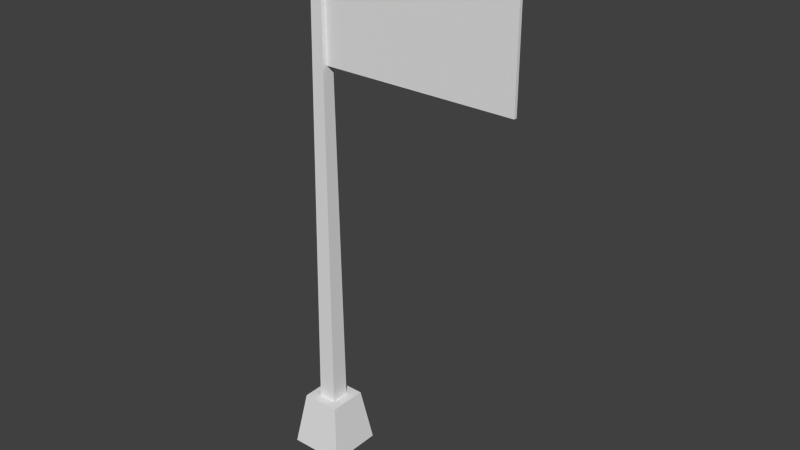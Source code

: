 # Source: AND_flag.blend  (saved by Blender 2.63.0; exported with 4.5.12 LTS)
import bpy
from mathutils import Matrix  # noqa: F401  (used for matrix-valued properties, if any)

bpy.ops.wm.read_factory_settings(use_empty=True)
scene = bpy.context.scene
scene.name = 'Scene'

# ---- collections
col_collection_1 = bpy.data.collections.new('Collection 1'); scene.collection.children.link(col_collection_1)

# ---- world
world_world = bpy.data.worlds.new('World'); scene.world = world_world
world_world.color = (0.05088, 0.05088, 0.05088)
world_world.use_sun_shadow = False
world_world.sun_shadow_jitter_overblur = 0.0
world_world.cycles.sampling_method = 'MANUAL'
world_world.cycles.sample_map_resolution = 256

# ---- meshes
me_cube_001 = bpy.data.meshes.new('Cube.001')
me_cube_001.from_pydata([(0.1991, -0.05899, 14.84), (0.1991, 0.05899, 14.84), (2.576, 0.05899, 14.84), (2.576, -0.05899, 14.84), (0.1991, -0.05899, 18.84), (0.1991, 0.05899, 18.84), (2.576, 0.05899, 18.84), (2.576, -0.05899, 18.84)], [], [(4, 5, 1, 0), (5, 6, 2, 1), (6, 7, 3, 2), (7, 4, 0, 3), (0, 1, 2, 3), (7, 6, 5, 4)])
_uv = me_cube_001.uv_layers.new(name='UVMap')
_uv.uv.foreach_set('vector', [0.03317, 0.3839, 0.08656, 0.3839, 0.08656, 0.4373, 0.03317, 0.4373, 0.03275, 0.3791, 0.2431, 0.3791, 0.2431, 0.02506, 0.03275, 0.02506, 0.03317, 0.3839, 0.08656, 0.3839, 0.08656, 0.4373, 0.03317, 0.4373, 0.2471, 0.3791, 0.03675, 0.3791, 0.03675, 0.02506, 0.2471, 0.02506, 0.03317, 0.3839, 0.08656, 0.3839, 0.08656, 0.4373, 0.03317, 0.4373, 0.03317, 0.3839, 0.08656, 0.3839, 0.08656, 0.4373, 0.03317, 0.4373])
me_cube_001.use_remesh_preserve_volume = False
me_cube_001.use_remesh_preserve_attributes = False
me_cube_001.use_mirror_vertex_groups = False
me_cube_001.update()
me_cube_004 = bpy.data.meshes.new('Cube.004')
me_cube_004.from_pydata([(2.576, -0.05899, 14.84), (2.576, 0.05899, 14.84), (4.953, 0.05899, 14.84), (4.953, -0.05899, 14.84), (2.576, -0.05899, 18.84), (2.576, 0.05899, 18.84), (4.953, 0.05899, 18.84), (4.953, -0.05899, 18.84)], [], [(4, 5, 1, 0), (5, 6, 2, 1), (6, 7, 3, 2), (7, 4, 0, 3), (0, 1, 2, 3), (7, 6, 5, 4)])
_uv = me_cube_004.uv_layers.new(name='UVMap')
_uv.uv.foreach_set('vector', [0.03608, 0.3865, 0.08831, 0.3865, 0.08831, 0.4387, 0.03608, 0.4387, 0.449, 0.3791, 0.2373, 0.3791, 0.2373, 0.02269, 0.449, 0.02269, 0.03608, 0.3865, 0.08831, 0.3865, 0.08831, 0.4387, 0.03608, 0.4387, 0.4584, 0.3791, 0.2467, 0.3791, 0.2467, 0.02269, 0.4584, 0.02269, 0.03608, 0.3865, 0.08831, 0.3865, 0.08831, 0.4387, 0.03608, 0.4387, 0.03608, 0.3865, 0.08831, 0.3865, 0.08831, 0.4387, 0.03608, 0.4387])
me_cube_004.use_remesh_preserve_volume = False
me_cube_004.use_remesh_preserve_attributes = False
me_cube_004.use_mirror_vertex_groups = False
me_cube_004.update()
me_cube_005 = bpy.data.meshes.new('Cube.005')
me_cube_005.from_pydata([(4.954, -0.05899, 14.84), (4.954, 0.05899, 14.84), (7.33, 0.05899, 14.84), (7.33, -0.05899, 14.84), (4.954, -0.05899, 18.84), (4.954, 0.05899, 18.84), (7.33, 0.05899, 18.84), (7.33, -0.05899, 18.84)], [], [(4, 5, 1, 0), (5, 6, 2, 1), (6, 7, 3, 2), (7, 4, 0, 3), (0, 1, 2, 3), (7, 6, 5, 4)])
_uv = me_cube_005.uv_layers.new(name='UVMap')
_uv.uv.foreach_set('vector', [0.03521, 0.3855, 0.08675, 0.3855, 0.08675, 0.4371, 0.03521, 0.4371, 0.4492, 0.3807, 0.6632, 0.3807, 0.6632, 0.02056, 0.4492, 0.02056, 0.03521, 0.3855, 0.08675, 0.3855, 0.08675, 0.4371, 0.03521, 0.4371, 0.671, 0.3807, 0.457, 0.3807, 0.457, 0.02056, 0.671, 0.02056, 0.03521, 0.3855, 0.08675, 0.3855, 0.08675, 0.4371, 0.03521, 0.4371, 0.03521, 0.3855, 0.08675, 0.3855, 0.08675, 0.4371, 0.03521, 0.4371])
me_cube_005.use_remesh_preserve_volume = False
me_cube_005.use_remesh_preserve_attributes = False
me_cube_005.use_mirror_vertex_groups = False
me_cube_005.update()
me_cube = bpy.data.meshes.new('Cube')
me_cube.from_pydata([(-1.0, -1.0, -1.0), (-1.0, 1.0, -1.0), (1.0, 1.0, -1.0), (1.0, -1.0, -1.0), (-0.6973, -0.6973, 1.0), (-0.6973, 0.6973, 1.0), (0.6973, 0.6973, 1.0), (0.6973, -0.6973, 1.0), (-0.3314, -0.3314, 0.9626), (-0.3314, 0.3314, 0.9626), (0.3314, 0.3314, 0.9626), (0.3314, -0.3314, 0.9626), (-0.1888, -0.1888, 18.98), (-0.1888, 0.1888, 18.98), (0.1888, 0.1888, 18.98), (0.1888, -0.1888, 18.98)], [], [(4, 5, 1, 0), (5, 6, 2, 1), (6, 7, 3, 2), (7, 4, 0, 3), (0, 1, 2, 3), (7, 6, 5, 4), (12, 13, 9, 8), (13, 14, 10, 9), (14, 15, 11, 10), (15, 12, 8, 11), (15, 14, 13, 12)])
_uv = me_cube.uv_layers.new(name='UVMap')
_uv.uv.foreach_set('vector', [0.2514, 0.7899, 0.04644, 0.7899, 0.001955, 0.4926, 0.2959, 0.4926, 0.2514, 0.7899, 0.04644, 0.7899, 0.001955, 0.4926, 0.2959, 0.4926, 0.2514, 0.7899, 0.04644, 0.7899, 0.001955, 0.4926, 0.2959, 0.4926, 0.2517, 0.7893, 0.04767, 0.7893, 0.003387, 0.4934, 0.296, 0.4934, 0.0, 0.0, 0.0, 0.0, 0.0, 0.0, 0.0, 0.0, 0.2517, 0.7893, 0.2517, 0.9934, 0.04767, 0.9934, 0.04767, 0.7893, 0.3027, 0.9504, 0.3027, 0.9745, 0.2786, 0.9745, 0.2786, 0.9504, 0.2786, 0.9745, 0.2786, 0.9504, 0.3027, 0.9504, 0.3027, 0.9745, 0.3027, 0.9504, 0.3027, 0.9745, 0.2786, 0.9745, 0.2786, 0.9504, 0.2786, 0.9745, 0.2786, 0.9504, 0.3027, 0.9504, 0.3027, 0.9745, 0.0, 0.0, 0.0, 0.0, 0.0, 0.0, 0.0, 0.0])
me_cube.use_remesh_preserve_volume = False
me_cube.use_remesh_preserve_attributes = False
me_cube.use_mirror_vertex_groups = False
me_cube.update()

# ---- objects
ob_cube_001 = bpy.data.objects.new('Cube.001', me_cube_001)
ob_cube_002 = bpy.data.objects.new('Cube.002', me_cube_004)
ob_cube_003 = bpy.data.objects.new('Cube.003', me_cube_005)
ob_cube = bpy.data.objects.new('Cube', me_cube)

# ---- transforms, parenting, visibility, modifiers, constraints
ob_cube_001.location = (0.0, 3.852e-09, -0.09132)
ob_cube_001.scale = (0.5, 0.5, 0.5)
ob_cube_001.lineart.crease_threshold = 0.0
ob_cube_002.parent = ob_cube_001
ob_cube_002.matrix_parent_inverse = Matrix(((2.0, 0.0, 0.0, 0.0), (0.0, 2.0, 0.0, 0.0), (0.0, 0.0, 2.0, -1.0), (0.0, 0.0, 0.0, 1.0)))
ob_cube_002.location = (0.0, 0.0, 0.5)
ob_cube_002.scale = (0.5, 0.5, 0.5)
ob_cube_002.lineart.crease_threshold = 0.0
ob_cube_003.parent = ob_cube_002
ob_cube_003.matrix_parent_inverse = Matrix(((2.0, 0.0, 0.0, 0.0), (0.0, 2.0, 0.0, 0.0), (0.0, 0.0, 2.0, -1.0), (0.0, 0.0, 0.0, 1.0)))
ob_cube_003.location = (0.0, 0.0, 0.5)
ob_cube_003.scale = (0.5, 0.5, 0.5)
ob_cube_003.lineart.crease_threshold = 0.0
ob_cube.location = (0.0, 0.0, 0.5)
ob_cube.scale = (0.5, 0.5, 0.5)
ob_cube.lineart.crease_threshold = 0.0

# ---- collection membership
col_collection_1.objects.link(ob_cube_001)
col_collection_1.objects.link(ob_cube_002)
col_collection_1.objects.link(ob_cube_003)
col_collection_1.objects.link(ob_cube)

# ---- scene / render settings (as saved in the file)
scene.frame_start = 1; scene.frame_end = 250; scene.frame_set(1)
scene.render.engine = 'BLENDER_EEVEE_NEXT'
scene.render.image_settings.color_mode = 'RGB'
scene.render.image_settings.compression = 90
scene.render.resolution_percentage = 50
scene.render.dither_intensity = 0.0
scene.render.bake_margin = 2
scene.render.bake_bias = 0.0
scene.cycles.use_denoising = False
scene.cycles.samples = 10
scene.cycles.sampling_pattern = 'TABULATED_SOBOL'
scene.cycles.light_sampling_threshold = 0.0
scene.cycles.use_adaptive_sampling = False
scene.cycles.use_light_tree = False
scene.cycles.blur_glossy = 0.0
scene.cycles.volume_bounces = 1
scene.cycles.pixel_filter_type = 'GAUSSIAN'
scene.cycles.sample_clamp_indirect = 0.0
scene.view_settings.view_transform = 'Standard'
bpy.context.view_layer.update()

# ---- added for rendering (the .blend has no active camera and no usable light): camera, sun
cam_auto = bpy.data.cameras.new('AutoCamera')
cam_auto.lens = 50.0
cam_auto.sensor_width = 36.0
cam_auto.clip_end = 1000.0
ob_auto_camera = bpy.data.objects.new('AutoCamera', cam_auto)
scene.collection.objects.link(ob_auto_camera)
ob_auto_camera.location = (11.6389, -12.0676, 13.0397)
ob_auto_camera.rotation_euler = (1.09748, -7.21219e-08, 0.694738)
scene.camera = ob_auto_camera
light_auto_sun = bpy.data.lights.new('AutoSun', 'SUN')
light_auto_sun.energy = 3.0
light_auto_sun.angle = 0.0523599
ob_auto_sun = bpy.data.objects.new('AutoSun', light_auto_sun)
scene.collection.objects.link(ob_auto_sun)
ob_auto_sun.rotation_euler = (0.872665, 0.174533, 0.523599)
bpy.context.view_layer.update()
